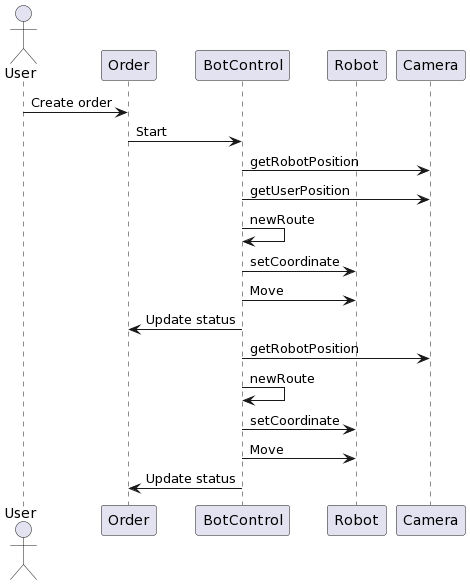

The diagram above was rendered by PlantUML. Its source (embedded in the PNG):
@startuml
actor User
participant Order
participant BotControl
participant Robot
participant Camera
User->Order: Create order
Order->BotControl: Start
BotControl->Camera: getRobotPosition
BotControl->Camera: getUserPosition
BotControl->BotControl: newRoute
BotControl->Robot: setCoordinate
BotControl->Robot: Move
BotControl->Order: Update status
BotControl->Camera: getRobotPosition
BotControl->BotControl: newRoute
BotControl->Robot: setCoordinate
BotControl->Robot: Move
BotControl->Order: Update status
@enduml